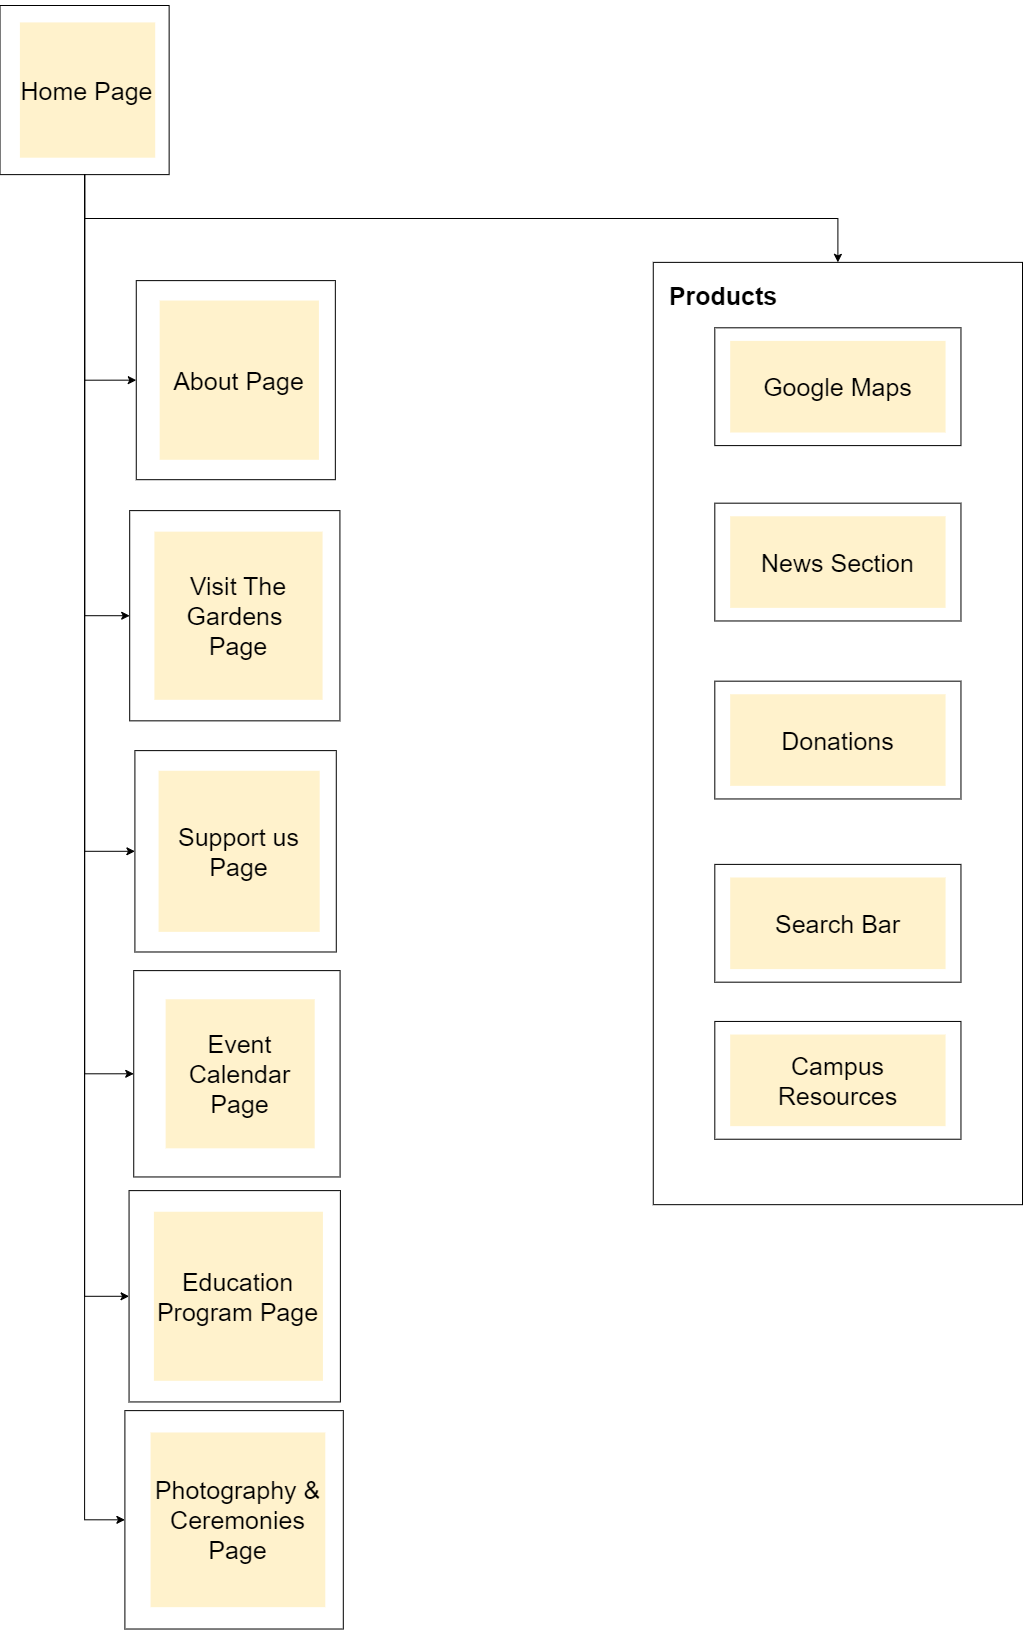

The diagram above was exported from draw.io. Its source (the exported page's mxGraphModel, read from the mxfile embedded in the PNG):
<mxGraphModel dx="1434" dy="707" grid="1" gridSize="10" guides="1" tooltips="1" connect="1" arrows="1" fold="1" page="1" pageScale="1" pageWidth="1169" pageHeight="827" math="0" shadow="0">
  <root>
    <mxCell id="0" />
    <mxCell id="1" parent="0" />
    <mxCell id="58tbRK6qMLpmDKYi9D02-68" value="" style="group;fontSize=25;" parent="1" connectable="0" vertex="1">
      <mxGeometry x="100" y="15.12" width="1000" height="1638.65" as="geometry" />
    </mxCell>
    <mxCell id="58tbRK6qMLpmDKYi9D02-5" value="" style="group;fontSize=25;" parent="58tbRK6qMLpmDKYi9D02-68" connectable="0" vertex="1">
      <mxGeometry x="-22.48" y="4.880000000000003" width="198.81" height="169.13" as="geometry" />
    </mxCell>
    <mxCell id="58tbRK6qMLpmDKYi9D02-2" value="" style="whiteSpace=wrap;html=1;aspect=fixed;fontSize=25;" parent="58tbRK6qMLpmDKYi9D02-5" vertex="1">
      <mxGeometry width="169.12450922070198" height="169.12450922070198" as="geometry" />
    </mxCell>
    <mxCell id="58tbRK6qMLpmDKYi9D02-1" value="Home Page" style="whiteSpace=wrap;html=1;aspect=fixed;fillColor=#fff2cc;strokeColor=none;fontSize=25;" parent="58tbRK6qMLpmDKYi9D02-5" vertex="1">
      <mxGeometry x="19.880999999999997" y="16.913" width="135.29960737656157" height="135.29960737656157" as="geometry" />
    </mxCell>
    <mxCell id="58tbRK6qMLpmDKYi9D02-6" value="" style="group;fontSize=25;" parent="58tbRK6qMLpmDKYi9D02-68" connectable="0" vertex="1">
      <mxGeometry x="113.77" y="280" width="234.02" height="199.07" as="geometry" />
    </mxCell>
    <mxCell id="58tbRK6qMLpmDKYi9D02-7" value="" style="whiteSpace=wrap;html=1;aspect=fixed;fontSize=25;" parent="58tbRK6qMLpmDKYi9D02-6" vertex="1">
      <mxGeometry width="199.06951740723056" height="199.06951740723056" as="geometry" />
    </mxCell>
    <mxCell id="58tbRK6qMLpmDKYi9D02-8" value="About Page" style="whiteSpace=wrap;html=1;aspect=fixed;fillColor=#fff2cc;strokeColor=none;fontSize=25;" parent="58tbRK6qMLpmDKYi9D02-6" vertex="1">
      <mxGeometry x="23.401999999999997" y="19.907" width="159.25561392578442" height="159.25561392578442" as="geometry" />
    </mxCell>
    <mxCell id="58tbRK6qMLpmDKYi9D02-9" value="" style="group;fontSize=25;" parent="58tbRK6qMLpmDKYi9D02-68" connectable="0" vertex="1">
      <mxGeometry x="107.2" y="510" width="247.12" height="210.22" as="geometry" />
    </mxCell>
    <mxCell id="58tbRK6qMLpmDKYi9D02-10" value="" style="whiteSpace=wrap;html=1;aspect=fixed;fontSize=25;" parent="58tbRK6qMLpmDKYi9D02-9" vertex="1">
      <mxGeometry width="210.21821301877034" height="210.21821301877034" as="geometry" />
    </mxCell>
    <mxCell id="58tbRK6qMLpmDKYi9D02-11" value="Visit The Gardens&amp;nbsp; Page" style="whiteSpace=wrap;html=1;aspect=fixed;fillColor=#fff2cc;strokeColor=none;fontSize=25;" parent="58tbRK6qMLpmDKYi9D02-9" vertex="1">
      <mxGeometry x="24.712" y="21.022000000000002" width="168.17457041501626" height="168.17457041501626" as="geometry" />
    </mxCell>
    <mxCell id="58tbRK6qMLpmDKYi9D02-12" value="" style="group;fontSize=25;" parent="58tbRK6qMLpmDKYi9D02-68" connectable="0" vertex="1">
      <mxGeometry x="112.41" y="750" width="236.72" height="201.37" as="geometry" />
    </mxCell>
    <mxCell id="58tbRK6qMLpmDKYi9D02-13" value="" style="whiteSpace=wrap;html=1;aspect=fixed;fontSize=25;" parent="58tbRK6qMLpmDKYi9D02-12" vertex="1">
      <mxGeometry width="201.3695118314865" height="201.3695118314865" as="geometry" />
    </mxCell>
    <mxCell id="58tbRK6qMLpmDKYi9D02-14" value="Support us Page" style="whiteSpace=wrap;html=1;aspect=fixed;fillColor=#fff2cc;strokeColor=none;fontSize=25;" parent="58tbRK6qMLpmDKYi9D02-12" vertex="1">
      <mxGeometry x="23.671999999999997" y="20.137" width="161.09560946518917" height="161.09560946518917" as="geometry" />
    </mxCell>
    <mxCell id="58tbRK6qMLpmDKYi9D02-15" value="" style="group;fontSize=25;rotation=90;" parent="58tbRK6qMLpmDKYi9D02-68" connectable="0" vertex="1">
      <mxGeometry x="121.24" y="980" width="219.05" height="196.34" as="geometry" />
    </mxCell>
    <mxCell id="58tbRK6qMLpmDKYi9D02-16" value="" style="whiteSpace=wrap;html=1;aspect=fixed;fontSize=25;" parent="58tbRK6qMLpmDKYi9D02-15" vertex="1">
      <mxGeometry x="-10" y="-10" width="206.34" height="206.34" as="geometry" />
    </mxCell>
    <mxCell id="58tbRK6qMLpmDKYi9D02-17" value="Event Calendar Page" style="whiteSpace=wrap;html=1;aspect=fixed;fillColor=#fff2cc;strokeColor=none;fontSize=25;" parent="58tbRK6qMLpmDKYi9D02-15" vertex="1">
      <mxGeometry x="21.905" y="18.635" width="149.07388459250447" height="149.07388459250447" as="geometry" />
    </mxCell>
    <mxCell id="58tbRK6qMLpmDKYi9D02-18" value="" style="group;fontSize=25;" parent="58tbRK6qMLpmDKYi9D02-68" connectable="0" vertex="1">
      <mxGeometry x="106.56" y="1190" width="248.41" height="211.32" as="geometry" />
    </mxCell>
    <mxCell id="58tbRK6qMLpmDKYi9D02-19" value="" style="whiteSpace=wrap;html=1;aspect=fixed;fontSize=25;" parent="58tbRK6qMLpmDKYi9D02-18" vertex="1">
      <mxGeometry width="211.31844140392627" height="211.31844140392627" as="geometry" />
    </mxCell>
    <mxCell id="58tbRK6qMLpmDKYi9D02-20" value="Education Program Page" style="whiteSpace=wrap;html=1;aspect=fixed;fillColor=#fff2cc;strokeColor=none;fontSize=25;" parent="58tbRK6qMLpmDKYi9D02-18" vertex="1">
      <mxGeometry x="24.840999999999998" y="21.131999999999998" width="169.05475312314098" height="169.05475312314098" as="geometry" />
    </mxCell>
    <mxCell id="58tbRK6qMLpmDKYi9D02-21" value="" style="group;fontSize=25;" parent="58tbRK6qMLpmDKYi9D02-68" connectable="0" vertex="1">
      <mxGeometry x="102.4" y="1410" width="256.74" height="218.41" as="geometry" />
    </mxCell>
    <mxCell id="58tbRK6qMLpmDKYi9D02-22" value="" style="whiteSpace=wrap;html=1;aspect=fixed;fontSize=25;" parent="58tbRK6qMLpmDKYi9D02-21" vertex="1">
      <mxGeometry width="218.40447631247307" height="218.40447631247307" as="geometry" />
    </mxCell>
    <mxCell id="58tbRK6qMLpmDKYi9D02-23" value="Photography &amp;amp; Ceremonies Page" style="whiteSpace=wrap;html=1;aspect=fixed;fillColor=#fff2cc;strokeColor=none;fontSize=25;" parent="58tbRK6qMLpmDKYi9D02-21" vertex="1">
      <mxGeometry x="25.674" y="21.841" width="174.72358104997846" height="174.72358104997846" as="geometry" />
    </mxCell>
    <mxCell id="58tbRK6qMLpmDKYi9D02-36" value="" style="group;fontSize=25;" parent="58tbRK6qMLpmDKYi9D02-68" connectable="0" vertex="1">
      <mxGeometry x="630.7692307692307" y="261.74959349593496" width="369.2307692307692" height="942.2985365853659" as="geometry" />
    </mxCell>
    <mxCell id="58tbRK6qMLpmDKYi9D02-32" value="" style="rounded=0;whiteSpace=wrap;html=1;fontSize=25;" parent="58tbRK6qMLpmDKYi9D02-36" vertex="1">
      <mxGeometry width="369.2307692307692" height="942.2985365853659" as="geometry" />
    </mxCell>
    <mxCell id="58tbRK6qMLpmDKYi9D02-30" value="&lt;font style=&quot;font-size: 25px;&quot;&gt;&lt;b style=&quot;font-size: 25px;&quot;&gt;Products&lt;/b&gt;&lt;/font&gt;" style="text;html=1;strokeColor=none;fillColor=none;align=center;verticalAlign=middle;whiteSpace=wrap;rounded=0;fontSize=25;" parent="58tbRK6qMLpmDKYi9D02-36" vertex="1">
      <mxGeometry x="24.384615384615383" y="13.087479674796748" width="92.3076923076923" height="39.26243902439024" as="geometry" />
    </mxCell>
    <mxCell id="58tbRK6qMLpmDKYi9D02-35" value="" style="group;fontSize=25;" parent="58tbRK6qMLpmDKYi9D02-36" connectable="0" vertex="1">
      <mxGeometry x="61.53846153846153" y="65.43739837398374" width="246.15384615384613" height="117.78731707317074" as="geometry" />
    </mxCell>
    <mxCell id="58tbRK6qMLpmDKYi9D02-33" value="" style="rounded=0;whiteSpace=wrap;html=1;fontSize=25;" parent="58tbRK6qMLpmDKYi9D02-35" vertex="1">
      <mxGeometry width="246.15384615384613" height="117.78731707317074" as="geometry" />
    </mxCell>
    <mxCell id="58tbRK6qMLpmDKYi9D02-34" value="Google Maps" style="rounded=0;whiteSpace=wrap;html=1;fillColor=#fff2cc;strokeColor=none;fontSize=25;" parent="58tbRK6qMLpmDKYi9D02-35" vertex="1">
      <mxGeometry x="15.384615384615383" y="13.087479674796748" width="215.3846153846154" height="91.61235772357723" as="geometry" />
    </mxCell>
    <mxCell id="58tbRK6qMLpmDKYi9D02-56" value="" style="group;fontSize=25;" parent="58tbRK6qMLpmDKYi9D02-36" connectable="0" vertex="1">
      <mxGeometry x="61.53846153846153" y="240.80962601626015" width="246.15384615384613" height="117.78731707317074" as="geometry" />
    </mxCell>
    <mxCell id="58tbRK6qMLpmDKYi9D02-57" value="" style="rounded=0;whiteSpace=wrap;html=1;fontSize=25;" parent="58tbRK6qMLpmDKYi9D02-56" vertex="1">
      <mxGeometry width="246.15384615384613" height="117.78731707317074" as="geometry" />
    </mxCell>
    <mxCell id="58tbRK6qMLpmDKYi9D02-58" value="News Section" style="rounded=0;whiteSpace=wrap;html=1;fillColor=#fff2cc;strokeColor=none;fontSize=25;" parent="58tbRK6qMLpmDKYi9D02-56" vertex="1">
      <mxGeometry x="15.384615384615383" y="13.087479674796748" width="215.3846153846154" height="91.61235772357723" as="geometry" />
    </mxCell>
    <mxCell id="58tbRK6qMLpmDKYi9D02-59" value="" style="group;fontSize=25;" parent="58tbRK6qMLpmDKYi9D02-36" connectable="0" vertex="1">
      <mxGeometry x="61.53846153846153" y="418.79934959349595" width="246.15384615384613" height="117.78731707317074" as="geometry" />
    </mxCell>
    <mxCell id="58tbRK6qMLpmDKYi9D02-60" value="" style="rounded=0;whiteSpace=wrap;html=1;fontSize=25;" parent="58tbRK6qMLpmDKYi9D02-59" vertex="1">
      <mxGeometry width="246.15384615384613" height="117.78731707317074" as="geometry" />
    </mxCell>
    <mxCell id="58tbRK6qMLpmDKYi9D02-61" value="Donations" style="rounded=0;whiteSpace=wrap;html=1;fillColor=#fff2cc;strokeColor=none;fontSize=25;" parent="58tbRK6qMLpmDKYi9D02-59" vertex="1">
      <mxGeometry x="15.384615384615383" y="13.087479674796748" width="215.3846153846154" height="91.61235772357723" as="geometry" />
    </mxCell>
    <mxCell id="58tbRK6qMLpmDKYi9D02-62" value="" style="group;fontSize=25;" parent="58tbRK6qMLpmDKYi9D02-36" connectable="0" vertex="1">
      <mxGeometry x="61.53846153846153" y="602.0240650406504" width="246.15384615384613" height="117.78731707317074" as="geometry" />
    </mxCell>
    <mxCell id="58tbRK6qMLpmDKYi9D02-63" value="" style="rounded=0;whiteSpace=wrap;html=1;fontSize=25;" parent="58tbRK6qMLpmDKYi9D02-62" vertex="1">
      <mxGeometry width="246.15384615384613" height="117.78731707317074" as="geometry" />
    </mxCell>
    <mxCell id="58tbRK6qMLpmDKYi9D02-64" value="Search Bar" style="rounded=0;whiteSpace=wrap;html=1;fillColor=#fff2cc;strokeColor=none;fontSize=25;" parent="58tbRK6qMLpmDKYi9D02-62" vertex="1">
      <mxGeometry x="15.384615384615383" y="13.087479674796748" width="215.3846153846154" height="91.61235772357723" as="geometry" />
    </mxCell>
    <mxCell id="58tbRK6qMLpmDKYi9D02-65" value="" style="group;fontSize=25;" parent="58tbRK6qMLpmDKYi9D02-36" connectable="0" vertex="1">
      <mxGeometry x="61.53846153846153" y="759.0738211382114" width="246.15384615384613" height="117.78731707317074" as="geometry" />
    </mxCell>
    <mxCell id="58tbRK6qMLpmDKYi9D02-66" value="" style="rounded=0;whiteSpace=wrap;html=1;fontSize=25;" parent="58tbRK6qMLpmDKYi9D02-65" vertex="1">
      <mxGeometry width="246.15384615384613" height="117.78731707317074" as="geometry" />
    </mxCell>
    <mxCell id="58tbRK6qMLpmDKYi9D02-67" value="Campus Resources" style="rounded=0;whiteSpace=wrap;html=1;fillColor=#fff2cc;strokeColor=none;fontSize=25;" parent="58tbRK6qMLpmDKYi9D02-65" vertex="1">
      <mxGeometry x="15.384615384615383" y="13.087479674796748" width="215.3846153846154" height="91.61235772357723" as="geometry" />
    </mxCell>
    <mxCell id="58tbRK6qMLpmDKYi9D02-37" style="edgeStyle=orthogonalEdgeStyle;rounded=0;orthogonalLoop=1;jettySize=auto;html=1;exitX=0.5;exitY=1;exitDx=0;exitDy=0;fontSize=25;" parent="58tbRK6qMLpmDKYi9D02-68" source="58tbRK6qMLpmDKYi9D02-2" target="58tbRK6qMLpmDKYi9D02-32" edge="1">
      <mxGeometry relative="1" as="geometry">
        <mxPoint x="169.23076923076923" y="65.43739837398374" as="sourcePoint" />
      </mxGeometry>
    </mxCell>
    <mxCell id="58tbRK6qMLpmDKYi9D02-45" style="edgeStyle=orthogonalEdgeStyle;rounded=0;orthogonalLoop=1;jettySize=auto;html=1;entryX=0;entryY=0.5;entryDx=0;entryDy=0;fontSize=25;exitX=0.5;exitY=1;exitDx=0;exitDy=0;" parent="58tbRK6qMLpmDKYi9D02-68" source="58tbRK6qMLpmDKYi9D02-2" target="58tbRK6qMLpmDKYi9D02-7" edge="1">
      <mxGeometry relative="1" as="geometry" />
    </mxCell>
    <mxCell id="58tbRK6qMLpmDKYi9D02-47" style="edgeStyle=orthogonalEdgeStyle;rounded=0;orthogonalLoop=1;jettySize=auto;html=1;entryX=0;entryY=0.5;entryDx=0;entryDy=0;exitX=0.5;exitY=1;exitDx=0;exitDy=0;fontSize=25;" parent="58tbRK6qMLpmDKYi9D02-68" source="58tbRK6qMLpmDKYi9D02-2" target="58tbRK6qMLpmDKYi9D02-10" edge="1">
      <mxGeometry relative="1" as="geometry" />
    </mxCell>
    <mxCell id="58tbRK6qMLpmDKYi9D02-48" style="edgeStyle=orthogonalEdgeStyle;rounded=0;orthogonalLoop=1;jettySize=auto;html=1;entryX=0;entryY=0.5;entryDx=0;entryDy=0;fontSize=25;exitX=0.5;exitY=1;exitDx=0;exitDy=0;" parent="58tbRK6qMLpmDKYi9D02-68" source="58tbRK6qMLpmDKYi9D02-2" target="58tbRK6qMLpmDKYi9D02-13" edge="1">
      <mxGeometry relative="1" as="geometry" />
    </mxCell>
    <mxCell id="58tbRK6qMLpmDKYi9D02-49" style="edgeStyle=orthogonalEdgeStyle;rounded=0;orthogonalLoop=1;jettySize=auto;html=1;entryX=0;entryY=0.5;entryDx=0;entryDy=0;exitX=0.5;exitY=1;exitDx=0;exitDy=0;fontSize=25;" parent="58tbRK6qMLpmDKYi9D02-68" source="58tbRK6qMLpmDKYi9D02-2" target="58tbRK6qMLpmDKYi9D02-16" edge="1">
      <mxGeometry relative="1" as="geometry" />
    </mxCell>
    <mxCell id="58tbRK6qMLpmDKYi9D02-50" style="edgeStyle=orthogonalEdgeStyle;rounded=0;orthogonalLoop=1;jettySize=auto;html=1;entryX=0;entryY=0.5;entryDx=0;entryDy=0;exitX=0.5;exitY=1;exitDx=0;exitDy=0;fontSize=25;" parent="58tbRK6qMLpmDKYi9D02-68" source="58tbRK6qMLpmDKYi9D02-2" target="58tbRK6qMLpmDKYi9D02-19" edge="1">
      <mxGeometry relative="1" as="geometry" />
    </mxCell>
    <mxCell id="58tbRK6qMLpmDKYi9D02-51" style="edgeStyle=orthogonalEdgeStyle;rounded=0;orthogonalLoop=1;jettySize=auto;html=1;entryX=0;entryY=0.5;entryDx=0;entryDy=0;exitX=0.5;exitY=1;exitDx=0;exitDy=0;fontSize=25;" parent="58tbRK6qMLpmDKYi9D02-68" source="58tbRK6qMLpmDKYi9D02-2" target="58tbRK6qMLpmDKYi9D02-22" edge="1">
      <mxGeometry relative="1" as="geometry" />
    </mxCell>
  </root>
</mxGraphModel>